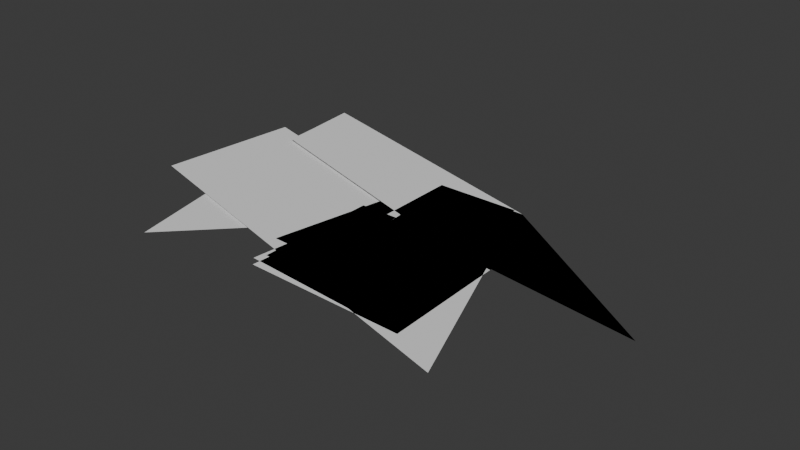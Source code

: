 # Source: chr_demoman.blend  (saved by Blender 4.0.36; exported with 4.5.12 LTS)
import bpy
from mathutils import Matrix  # noqa: F401  (used for matrix-valued properties, if any)

bpy.ops.wm.read_factory_settings(use_empty=True)
scene = bpy.context.scene
scene.name = 'Scene'

# ---- collections
col_collection = bpy.data.collections.new('Collection'); scene.collection.children.link(col_collection)

# ---- world
world_world = bpy.data.worlds.new('World'); scene.world = world_world
world_world.use_nodes = True; world_world.node_tree.nodes.clear()
_N = world_world.node_tree.nodes; _L = world_world.node_tree.links
n0 = _N.new('ShaderNodeOutputWorld'); n0.name = 'World Output'; n0.location = (300, 300)
n1 = _N.new('ShaderNodeBackground'); n1.name = 'Background'; n1.location = (10, 300)
n1.inputs[0].default_value = (0.05088, 0.05088, 0.05088, 1.0)
_L.new(n1.outputs[0], n0.inputs[0])
n0.is_active_output = True
world_world.color = (0.05088, 0.05088, 0.05088)
world_world.use_sun_shadow = False
world_world.sun_shadow_jitter_overblur = 0.0

# ---- meshes
me_plane = bpy.data.meshes.new('Plane')
me_plane.from_pydata([(-1.273, -0.8894, 0.0), (1.225, -1.092, 0.0), (-1.043, 1.424, 0.0), (1.225, 1.101, 0.0), (-0.4898, 1.028, 0.05295), (-0.6188, 2.474, 0.05295), (0.828, 2.428, 0.05295), (0.6253, 0.9355, 0.05295), (-0.6185, 1.009, -0.04501), (0.8191, 0.3669, -0.04501), (0.9194, 0.842, -0.04501), (-0.5325, 1.589, 0.05295), (0.6806, 1.343, 0.05295)], [], [(0, 1, 3, 2), (11, 12, 7, 4), (9, 10, 8), (5, 6, 12, 11)])
_uv = me_plane.uv_layers.new(name='UVMap')
_uv.uv.foreach_set('vector', [0.0, 0.0, 1.0, 0.0, 1.0, 1.0, 0.0, 1.0, 0.0, 0.0, 0.0, 0.0, 0.0, 0.0, 0.0, 0.0, 0.0, 0.0, 0.0, 0.0, 0.0, 0.0, 0.0, 0.0, 0.0, 0.0, 0.0, 0.0, 0.0, 0.0])
_ca = me_plane.color_attributes.new('Attribute', 'BYTE_COLOR', 'CORNER')
_ca.data.foreach_set('color', [1.0, 1.0, 1.0, 1.0, 1.0, 1.0, 1.0, 1.0, 1.0, 1.0, 1.0, 1.0, 1.0, 1.0, 1.0, 1.0, 1.0, 1.0, 1.0, 1.0, 1.0, 1.0, 1.0, 1.0, 0.3325, 0.3005, 1.0, 1.0, 0.3325, 0.3005, 1.0, 1.0, 0.3325, 0.3005, 1.0, 1.0, 0.3372, 0.305, 1.0, 1.0, 0.3419, 0.3095, 1.0, 1.0, 1.0, 1.0, 1.0, 1.0, 1.0, 1.0, 1.0, 1.0, 1.0, 1.0, 1.0, 1.0, 1.0, 1.0, 1.0, 1.0])
me_plane.use_paint_bone_selection = False
me_plane.use_paint_mask_vertex = True
me_plane.update()
me_plane_001 = bpy.data.meshes.new('Plane.001')
me_plane_001.from_pydata([(-1.448, -0.3004, 0.0), (1.391, -0.4198, 0.0), (-1.066, 1.743, 0.0), (1.186, 1.46, 0.0), (-0.4898, 1.028, 0.05295), (-0.6188, 2.474, 0.05295), (0.828, 2.428, 0.05295), (0.6253, 0.9355, 0.05295), (-0.7929, 1.233, -0.05928), (0.08019, 0.9078, -0.05928), (0.9447, 1.228, -0.05928), (-0.5869, 2.014, 0.05295), (0.7505, 1.743, 0.05295), (-0.5222, 1.057, -0.05928), (0.3201, 1.008, -0.05928), (0.5944, 1.029, -0.05928), (-0.2582, 1.048, -0.05928)], [], [(0, 1, 3, 2), (11, 12, 7, 4), (15, 10, 14, 16, 8, 13, 9), (5, 6, 12, 11)])
_uv = me_plane_001.uv_layers.new(name='UVMap')
_uv.uv.foreach_set('vector', [0.0, 0.0, 1.0, 0.0, 1.0, 1.0, 0.0, 1.0, 0.0, 0.0, 0.0, 0.0, 0.0, 0.0, 0.0, 0.0, 0.0, 0.0, 0.0, 0.0, 0.0, 0.0, 0.0, 0.0, 0.0, 0.0, 0.0, 0.0, 0.0, 0.0, 0.0, 0.0, 0.0, 0.0, 0.0, 0.0, 0.0, 0.0])
_ca = me_plane_001.color_attributes.new('Attribute', 'BYTE_COLOR', 'CORNER')
_ca.data.foreach_set('color', [1.0, 1.0, 1.0, 1.0, 1.0, 1.0, 1.0, 1.0, 1.0, 1.0, 1.0, 1.0, 1.0, 1.0, 1.0, 1.0, 1.0, 1.0, 1.0, 1.0, 1.0, 1.0, 1.0, 1.0, 0.3325, 0.3005, 1.0, 1.0, 0.3325, 0.3005, 1.0, 1.0, 0.3372, 0.305, 1.0, 1.0, 0.3372, 0.305, 1.0, 1.0, 0.3419, 0.3095, 1.0, 1.0, 0.3419, 0.3095, 1.0, 1.0, 0.3419, 0.3095, 1.0, 1.0, 0.3372, 0.305, 1.0, 1.0, 0.3325, 0.3005, 1.0, 1.0, 1.0, 1.0, 1.0, 1.0, 1.0, 1.0, 1.0, 1.0, 1.0, 1.0, 1.0, 1.0, 1.0, 1.0, 1.0, 1.0])
me_plane_001.use_paint_bone_selection = False
me_plane_001.use_paint_mask_vertex = True
me_plane_001.update()
me_plane_002 = bpy.data.meshes.new('Plane.002')
me_plane_002.from_pydata([(-1.148, -1.022, 0.0), (1.427, -1.1, 0.0), (-1.043, 1.253, 0.0), (1.365, 1.078, 0.0), (-0.4898, 1.028, 0.05295), (-0.6188, 2.474, 0.05295), (0.828, 2.428, 0.05295), (0.6253, 0.9355, 0.05295), (-0.7976, 0.347, -0.04501), (-0.3256, 0.9509, -0.04501), (1.176, 0.8498, -0.04501), (-0.5481, 1.682, 0.05295), (0.6806, 1.343, 0.05295)], [], [(0, 1, 3, 2), (11, 12, 7, 4), (9, 10, 8), (5, 6, 12, 11)])
_uv = me_plane_002.uv_layers.new(name='UVMap')
_uv.uv.foreach_set('vector', [0.0, 0.0, 1.0, 0.0, 1.0, 1.0, 0.0, 1.0, 0.0, 0.0, 0.0, 0.0, 0.0, 0.0, 0.0, 0.0, 0.0, 0.0, 0.0, 0.0, 0.0, 0.0, 0.0, 0.0, 0.0, 0.0, 0.0, 0.0, 0.0, 0.0])
_ca = me_plane_002.color_attributes.new('Attribute', 'BYTE_COLOR', 'CORNER')
_ca.data.foreach_set('color', [1.0, 1.0, 1.0, 1.0, 1.0, 1.0, 1.0, 1.0, 1.0, 1.0, 1.0, 1.0, 1.0, 1.0, 1.0, 1.0, 1.0, 1.0, 1.0, 1.0, 1.0, 1.0, 1.0, 1.0, 0.3325, 0.3005, 1.0, 1.0, 0.3325, 0.3005, 1.0, 1.0, 0.3325, 0.3005, 1.0, 1.0, 0.3372, 0.305, 1.0, 1.0, 0.3419, 0.3095, 1.0, 1.0, 1.0, 1.0, 1.0, 1.0, 1.0, 1.0, 1.0, 1.0, 1.0, 1.0, 1.0, 1.0, 1.0, 1.0, 1.0, 1.0])
me_plane_002.use_paint_bone_selection = False
me_plane_002.use_paint_mask_vertex = True
me_plane_002.update()
me_plane_003 = bpy.data.meshes.new('Plane.003')
me_plane_003.from_pydata([(-4.497, 0.3798, 0.0), (2.213, -1.497, 0.0), (-4.266, 2.693, 0.0), (1.225, 1.101, 0.0), (-3.713, 2.297, 0.05295), (-3.842, 3.744, 0.05295), (0.828, 2.428, 0.05295), (0.6253, 0.9355, 0.05295), (-3.842, 2.278, -0.04501), (-3.066, -1.307, -0.04501), (-1.199, 0.6084, -0.04501), (-3.756, 2.858, 0.05295), (3.733, 0.5094, 0.05295)], [], [(0, 1, 3, 2), (11, 12, 7, 4), (9, 10, 8), (5, 6, 12, 11), (12, 6, 7)])
_uv = me_plane_003.uv_layers.new(name='UVMap')
_uv.uv.foreach_set('vector', [0.0, 0.0, 1.0, 0.0, 1.0, 1.0, 0.0, 1.0, 0.0, 0.0, 0.0, 0.0, 0.0, 0.0, 0.0, 0.0, 0.0, 0.0, 0.0, 0.0, 0.0, 0.0, 0.0, 0.0, 0.0, 0.0, 0.0, 0.0, 0.0, 0.0, 0.0, 0.0, 0.0, 0.0, 0.0, 0.0])
_ca = me_plane_003.color_attributes.new('Attribute', 'BYTE_COLOR', 'CORNER')
_ca.data.foreach_set('color', [1.0, 1.0, 1.0, 1.0, 1.0, 1.0, 1.0, 1.0, 1.0, 1.0, 1.0, 1.0, 1.0, 1.0, 1.0, 1.0, 1.0, 1.0, 1.0, 1.0, 1.0, 1.0, 1.0, 1.0, 0.3325, 0.3005, 1.0, 1.0, 0.3325, 0.3005, 1.0, 1.0, 0.3325, 0.3005, 1.0, 1.0, 0.3372, 0.305, 1.0, 1.0, 0.3419, 0.3095, 1.0, 1.0, 1.0, 1.0, 1.0, 1.0, 1.0, 1.0, 1.0, 1.0, 1.0, 1.0, 1.0, 1.0, 1.0, 1.0, 1.0, 1.0, 1.0, 1.0, 1.0, 1.0, 1.0, 1.0, 1.0, 1.0, 0.3325, 0.3005, 1.0, 1.0])
me_plane_003.use_paint_bone_selection = False
me_plane_003.use_paint_mask_vertex = True
me_plane_003.update()
me_plane_004 = bpy.data.meshes.new('Plane.004')
me_plane_004.from_pydata([(-1.193, -0.729, 0.0), (1.225, -0.7313, 0.0), (-1.203, 1.264, 0.0), (1.225, 1.262, 0.0), (-0.6712, 1.182, 0.05295), (-0.6799, 2.474, 0.05295), (0.6676, 2.468, 0.05295), (0.673, 1.182, 0.05295), (-0.02672, 0.7825, -0.04501), (-0.0167, 0.7, -0.04501), (0.02601, 0.7475, -0.04501), (-0.6738, 1.425, 0.05295), (0.673, 1.425, 0.05295), (-0.3158, 0.5621, -0.04501), (-0.05621, 0.7177, -0.04501), (0.007455, 0.7794, -0.04501), (0.02069, 0.7176, -0.04501), (-0.053, 0.7581, -0.04501), (-0.4091, 0.6258, -0.04501), (-0.3261, 0.6483, -0.04501), (-0.3693, 0.5376, -0.04501), (-0.3753, 0.6579, -0.04501), (-0.3003, 0.6161, -0.04501), (-0.4078, 0.5771, -0.04501), (-0.45, 0.1944, -0.04501), (-0.5976, 0.2951, -0.04501), (-0.4663, 0.3308, -0.04501), (-0.5347, 0.1556, -0.04501), (-0.5441, 0.346, -0.04501), (-0.4254, 0.2798, -0.04501), (-0.5955, 0.2181, -0.04501), (-0.1978, -0.194, -0.04501), (-0.4218, -0.1892, -0.04501), (-0.3084, -0.06187, -0.04501), (-0.2603, -0.2927, -0.04501), (-0.4005, -0.09917, -0.04501), (-0.2305, -0.08752, -0.04501), (-0.367, -0.2686, -0.04501), (0.2867, -0.2235, -0.04501), (0.06486, -0.3495, -0.04501), (0.1014, -0.1588, -0.04501), (0.2831, -0.3564, -0.04501), (0.03314, -0.2491, -0.04501), (0.1925, -0.1385, -0.04501), (0.1648, -0.3952, -0.04501), (0.2707, 0.694, -0.04501), (0.2784, 0.6308, -0.04501), (0.3112, 0.6672, -0.04501), (0.2481, 0.6444, -0.04501), (0.2969, 0.6917, -0.04501), (0.3071, 0.6443, -0.04501), (0.2506, 0.6754, -0.04501)], [], [(0, 1, 3, 2), (11, 12, 7, 4), (28, 25, 30, 27, 24, 29, 26), (5, 6, 12, 11), (21, 18, 23, 20, 13, 22, 19), (15, 8, 17, 14, 9, 16, 10), (42, 39, 44, 41, 38, 43, 40), (35, 32, 37, 34, 31, 36, 33), (49, 45, 51, 48, 46, 50, 47)])
_uv = me_plane_004.uv_layers.new(name='UVMap')
_uv.uv.foreach_set('vector', [0.0, 0.0, 1.0, 0.0, 1.0, 1.0, 0.0, 1.0, 0.0, 0.0, 0.0, 0.0, 0.0, 0.0, 0.0, 0.0, 0.0, 0.0, 0.0, 0.0, 0.0, 0.0, 0.0, 0.0, 0.0, 0.0, 0.0, 0.0, 0.0, 0.0, 0.0, 0.0, 0.0, 0.0, 0.0, 0.0, 0.0, 0.0, 0.0, 0.0, 0.0, 0.0, 0.0, 0.0, 0.0, 0.0, 0.0, 0.0, 0.0, 0.0, 0.0, 0.0, 0.0, 0.0, 0.0, 0.0, 0.0, 0.0, 0.0, 0.0, 0.0, 0.0, 0.0, 0.0, 0.0, 0.0, 0.0, 0.0, 0.0, 0.0, 0.0, 0.0, 0.0, 0.0, 0.0, 0.0, 0.0, 0.0, 0.0, 0.0, 0.0, 0.0, 0.0, 0.0, 0.0, 0.0, 0.0, 0.0, 0.0, 0.0, 0.0, 0.0, 0.0, 0.0, 0.0, 0.0, 0.0, 0.0, 0.0, 0.0, 0.0, 0.0, 0.0, 0.0, 0.0, 0.0, 0.0, 0.0])
_ca = me_plane_004.color_attributes.new('Attribute', 'BYTE_COLOR', 'CORNER')
_ca.data.foreach_set('color', [1.0, 1.0, 1.0, 1.0, 1.0, 1.0, 1.0, 1.0, 1.0, 1.0, 1.0, 1.0, 1.0, 1.0, 1.0, 1.0, 1.0, 1.0, 1.0, 1.0, 1.0, 1.0, 1.0, 1.0, 0.3325, 0.3005, 1.0, 1.0, 0.3325, 0.3005, 1.0, 1.0, 0.3419, 0.3095, 1.0, 1.0, 0.3419, 0.3095, 1.0, 1.0, 0.3419, 0.3095, 1.0, 1.0, 0.3372, 0.305, 1.0, 1.0, 0.3325, 0.3005, 1.0, 1.0, 0.3372, 0.305, 1.0, 1.0, 0.3372, 0.305, 1.0, 1.0, 1.0, 1.0, 1.0, 1.0, 1.0, 1.0, 1.0, 1.0, 1.0, 1.0, 1.0, 1.0, 1.0, 1.0, 1.0, 1.0, 0.3419, 0.3095, 1.0, 1.0, 0.3419, 0.3095, 1.0, 1.0, 0.3419, 0.3095, 1.0, 1.0, 0.3372, 0.305, 1.0, 1.0, 0.3325, 0.3005, 1.0, 1.0, 0.3372, 0.305, 1.0, 1.0, 0.3372, 0.305, 1.0, 1.0, 0.3419, 0.3095, 1.0, 1.0, 0.3419, 0.3095, 1.0, 1.0, 0.3419, 0.3095, 1.0, 1.0, 0.3372, 0.305, 1.0, 1.0, 0.3325, 0.3005, 1.0, 1.0, 0.3372, 0.305, 1.0, 1.0, 0.3372, 0.305, 1.0, 1.0, 0.3419, 0.3095, 1.0, 1.0, 0.3419, 0.3095, 1.0, 1.0, 0.3419, 0.3095, 1.0, 1.0, 0.3372, 0.305, 1.0, 1.0, 0.3325, 0.3005, 1.0, 1.0, 0.3372, 0.305, 1.0, 1.0, 0.3372, 0.305, 1.0, 1.0, 0.3419, 0.3095, 1.0, 1.0, 0.3419, 0.3095, 1.0, 1.0, 0.3419, 0.3095, 1.0, 1.0, 0.3372, 0.305, 1.0, 1.0, 0.3325, 0.3005, 1.0, 1.0, 0.3372, 0.305, 1.0, 1.0, 0.3372, 0.305, 1.0, 1.0, 0.3419, 0.3095, 1.0, 1.0, 0.3419, 0.3095, 1.0, 1.0, 0.3419, 0.3095, 1.0, 1.0, 0.3372, 0.305, 1.0, 1.0, 0.3325, 0.3005, 1.0, 1.0, 0.3372, 0.305, 1.0, 1.0, 0.3372, 0.305, 1.0, 1.0])
me_plane_004.use_paint_bone_selection = False
me_plane_004.use_paint_mask_vertex = True
me_plane_004.update()

# ---- objects
ob_neutral = bpy.data.objects.new('neutral', me_plane)
ob_sad = bpy.data.objects.new('sad', me_plane_001)
ob_happy = bpy.data.objects.new('happy', me_plane_002)
ob_glitch = bpy.data.objects.new('glitch', me_plane_003)
ob_loading = bpy.data.objects.new('loading', me_plane_004)

# ---- transforms, parenting, visibility, modifiers, constraints
ob_neutral.location = (0.4968, 0.3861, 0.0)
ob_neutral.scale = (0.2494, 0.2494, 0.2494)
ob_sad.location = (0.4968, 0.3861, 0.0)
ob_sad.scale = (0.2494, 0.2494, 0.2494)
ob_happy.location = (0.4968, 0.3861, 0.0)
ob_happy.scale = (0.2494, 0.2494, 0.2494)
ob_glitch.location = (0.4968, 0.3861, 0.0)
ob_glitch.scale = (0.2494, 0.2494, 0.2494)
ob_loading.location = (0.4968, 0.3861, 0.0)
ob_loading.scale = (0.2494, 0.2494, 0.2494)

# ---- collection membership
col_collection.objects.link(ob_neutral)
col_collection.objects.link(ob_sad)
col_collection.objects.link(ob_happy)
col_collection.objects.link(ob_glitch)
col_collection.objects.link(ob_loading)

# ---- scene / render settings (as saved in the file)
scene.frame_start = 1; scene.frame_end = 250; scene.frame_set(1)
scene.render.engine = 'BLENDER_EEVEE_NEXT'
scene.cycles.sampling_pattern = 'TABULATED_SOBOL'
bpy.context.view_layer.update()

# ---- added for rendering (the .blend has no active camera and no usable light): camera, sun
cam_auto = bpy.data.cameras.new('AutoCamera')
cam_auto.lens = 50.0
cam_auto.sensor_width = 36.0
cam_auto.clip_end = 1000.0
ob_auto_camera = bpy.data.objects.new('AutoCamera', cam_auto)
scene.collection.objects.link(ob_auto_camera)
ob_auto_camera.location = (2.65298, -2.03545, 1.80035)
ob_auto_camera.rotation_euler = (1.09748, -7.21219e-08, 0.694738)
scene.camera = ob_auto_camera
light_auto_sun = bpy.data.lights.new('AutoSun', 'SUN')
light_auto_sun.energy = 3.0
light_auto_sun.angle = 0.0523599
ob_auto_sun = bpy.data.objects.new('AutoSun', light_auto_sun)
scene.collection.objects.link(ob_auto_sun)
ob_auto_sun.rotation_euler = (0.872665, 0.174533, 0.523599)
bpy.context.view_layer.update()
